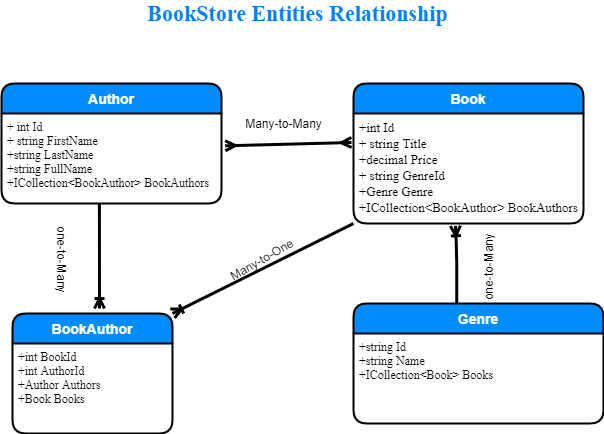

The diagram above was exported from draw.io. Its source (the exported page's mxGraphModel, read from the mxfile embedded in the PNG):
<mxGraphModel dx="852" dy="504" grid="1" gridSize="10" guides="1" tooltips="1" connect="1" arrows="1" fold="1" page="1" pageScale="1" pageWidth="850" pageHeight="1100" math="0" shadow="0">
  <root>
    <mxCell id="0" />
    <mxCell id="1" parent="0" />
    <mxCell id="iSe8ZYgTwK6tUnEKqRNW-1" value="Author" style="swimlane;childLayout=stackLayout;horizontal=1;startSize=30;horizontalStack=0;fillColor=#008cff;fontColor=#FFFFFF;rounded=1;fontSize=14;fontStyle=1;strokeWidth=2;resizeParent=0;resizeLast=1;shadow=0;dashed=0;align=center;" vertex="1" parent="1">
      <mxGeometry x="79" y="180" width="220" height="120" as="geometry" />
    </mxCell>
    <mxCell id="iSe8ZYgTwK6tUnEKqRNW-2" value="+ int Id&#10;+ string FirstName&#10;+string LastName&#10;+string FullName&#10;+ICollection&lt;BookAuthor&gt; BookAuthors" style="align=left;strokeColor=none;fillColor=none;spacingLeft=4;fontSize=12;verticalAlign=top;resizable=0;rotatable=0;part=1;fontFamily=Times New Roman;" vertex="1" parent="iSe8ZYgTwK6tUnEKqRNW-1">
      <mxGeometry y="30" width="220" height="90" as="geometry" />
    </mxCell>
    <mxCell id="iSe8ZYgTwK6tUnEKqRNW-9" value="Book" style="swimlane;childLayout=stackLayout;horizontal=1;startSize=30;horizontalStack=0;fillColor=#008cff;fontColor=#FFFFFF;rounded=1;fontSize=14;fontStyle=1;strokeWidth=2;resizeParent=0;resizeLast=1;shadow=0;dashed=0;align=center;" vertex="1" parent="1">
      <mxGeometry x="431" y="180" width="230" height="140" as="geometry" />
    </mxCell>
    <mxCell id="iSe8ZYgTwK6tUnEKqRNW-10" value="+int Id&#10;+ string Title&#10;+decimal Price&#10;+ string GenreId&#10;+Genre Genre&#10;+ICollection&lt;BookAuthor&gt; BookAuthors" style="align=left;strokeColor=none;fillColor=none;spacingLeft=4;fontSize=13;verticalAlign=top;resizable=0;rotatable=0;part=1;fontFamily=Times New Roman;" vertex="1" parent="iSe8ZYgTwK6tUnEKqRNW-9">
      <mxGeometry y="30" width="230" height="110" as="geometry" />
    </mxCell>
    <mxCell id="iSe8ZYgTwK6tUnEKqRNW-11" value="Genre" style="swimlane;childLayout=stackLayout;horizontal=1;startSize=30;horizontalStack=0;fillColor=#008cff;fontColor=#FFFFFF;rounded=1;fontSize=14;fontStyle=1;strokeWidth=2;resizeParent=0;resizeLast=1;shadow=0;dashed=0;align=center;" vertex="1" parent="1">
      <mxGeometry x="431" y="400" width="250" height="120" as="geometry" />
    </mxCell>
    <mxCell id="iSe8ZYgTwK6tUnEKqRNW-12" value="+string Id&#10;+string Name&#10;+ICollection&lt;Book&gt; Books" style="align=left;strokeColor=none;fillColor=none;spacingLeft=4;fontSize=12;verticalAlign=top;resizable=0;rotatable=0;part=1;fontFamily=Times New Roman;" vertex="1" parent="iSe8ZYgTwK6tUnEKqRNW-11">
      <mxGeometry y="30" width="250" height="90" as="geometry" />
    </mxCell>
    <mxCell id="iSe8ZYgTwK6tUnEKqRNW-13" value="BookAuthor" style="swimlane;childLayout=stackLayout;horizontal=1;startSize=30;horizontalStack=0;fillColor=#008cff;fontColor=#FFFFFF;rounded=1;fontSize=14;fontStyle=1;strokeWidth=2;resizeParent=0;resizeLast=1;shadow=0;dashed=0;align=center;" vertex="1" parent="1">
      <mxGeometry x="90" y="410" width="160" height="120" as="geometry" />
    </mxCell>
    <mxCell id="iSe8ZYgTwK6tUnEKqRNW-14" value="+int BookId&#10;+int AuthorId&#10;+Author Authors&#10;+Book Books" style="align=left;strokeColor=none;fillColor=none;spacingLeft=4;fontSize=12;verticalAlign=top;resizable=0;rotatable=0;part=1;fontFamily=Times New Roman;" vertex="1" parent="iSe8ZYgTwK6tUnEKqRNW-13">
      <mxGeometry y="30" width="160" height="90" as="geometry" />
    </mxCell>
    <mxCell id="iSe8ZYgTwK6tUnEKqRNW-15" value="" style="fontSize=12;html=1;endArrow=ERoneToMany;entryX=0.443;entryY=1.021;entryDx=0;entryDy=0;entryPerimeter=0;strokeWidth=3;" edge="1" parent="1" target="iSe8ZYgTwK6tUnEKqRNW-10">
      <mxGeometry width="100" height="100" relative="1" as="geometry">
        <mxPoint x="534.24" y="400" as="sourcePoint" />
        <mxPoint x="534.24" y="330" as="targetPoint" />
        <Array as="points">
          <mxPoint x="534.24" y="350" />
        </Array>
      </mxGeometry>
    </mxCell>
    <mxCell id="iSe8ZYgTwK6tUnEKqRNW-23" value="" style="fontSize=12;html=1;endArrow=ERmany;startArrow=ERmany;strokeWidth=3;exitX=1.017;exitY=0.359;exitDx=0;exitDy=0;exitPerimeter=0;" edge="1" parent="1" source="iSe8ZYgTwK6tUnEKqRNW-2">
      <mxGeometry width="100" height="100" relative="1" as="geometry">
        <mxPoint x="359" y="239.41" as="sourcePoint" />
        <mxPoint x="429" y="239" as="targetPoint" />
      </mxGeometry>
    </mxCell>
    <mxCell id="iSe8ZYgTwK6tUnEKqRNW-25" value="" style="fontSize=12;html=1;endArrow=ERoneToMany;exitX=0.445;exitY=0.999;exitDx=0;exitDy=0;exitPerimeter=0;strokeWidth=3;" edge="1" parent="1" source="iSe8ZYgTwK6tUnEKqRNW-2">
      <mxGeometry width="100" height="100" relative="1" as="geometry">
        <mxPoint x="238.41" y="357.65" as="sourcePoint" />
        <mxPoint x="177" y="405" as="targetPoint" />
      </mxGeometry>
    </mxCell>
    <mxCell id="iSe8ZYgTwK6tUnEKqRNW-27" value="" style="fontSize=12;html=1;endArrow=ERoneToMany;exitX=0;exitY=1;exitDx=0;exitDy=0;strokeWidth=3;entryX=1;entryY=0;entryDx=0;entryDy=0;" edge="1" parent="1" source="iSe8ZYgTwK6tUnEKqRNW-10" target="iSe8ZYgTwK6tUnEKqRNW-13">
      <mxGeometry width="100" height="100" relative="1" as="geometry">
        <mxPoint x="410" y="290" as="sourcePoint" />
        <mxPoint x="320" y="410" as="targetPoint" />
        <Array as="points" />
      </mxGeometry>
    </mxCell>
    <mxCell id="iSe8ZYgTwK6tUnEKqRNW-28" value="Many-to-Many" style="text;html=1;align=center;verticalAlign=middle;resizable=0;points=[];autosize=1;" vertex="1" parent="1">
      <mxGeometry x="316" y="210" width="90" height="20" as="geometry" />
    </mxCell>
    <mxCell id="iSe8ZYgTwK6tUnEKqRNW-29" value="one-to-Many" style="text;html=1;align=center;verticalAlign=middle;resizable=0;points=[];autosize=1;rotation=-90;" vertex="1" parent="1">
      <mxGeometry x="526" y="354" width="80" height="20" as="geometry" />
    </mxCell>
    <mxCell id="iSe8ZYgTwK6tUnEKqRNW-31" value="Many-to-One&lt;br&gt;" style="text;html=1;align=center;verticalAlign=middle;resizable=0;points=[];autosize=1;rotation=-30;" vertex="1" parent="1">
      <mxGeometry x="294" y="346" width="90" height="20" as="geometry" />
    </mxCell>
    <mxCell id="iSe8ZYgTwK6tUnEKqRNW-32" value="one-to-Many" style="text;html=1;align=center;verticalAlign=middle;resizable=0;points=[];autosize=1;rotation=90;" vertex="1" parent="1">
      <mxGeometry x="100" y="346" width="80" height="20" as="geometry" />
    </mxCell>
    <mxCell id="iSe8ZYgTwK6tUnEKqRNW-35" value="&lt;font face=&quot;Times New Roman&quot; color=&quot;#007fff&quot;&gt;&lt;span style=&quot;font-size: 22px&quot;&gt;&lt;b&gt;BookStore Entities Relationship&lt;/b&gt;&lt;/span&gt;&lt;/font&gt;" style="text;html=1;align=center;verticalAlign=middle;resizable=0;points=[];autosize=1;" vertex="1" parent="1">
      <mxGeometry x="215" y="100" width="320" height="20" as="geometry" />
    </mxCell>
  </root>
</mxGraphModel>